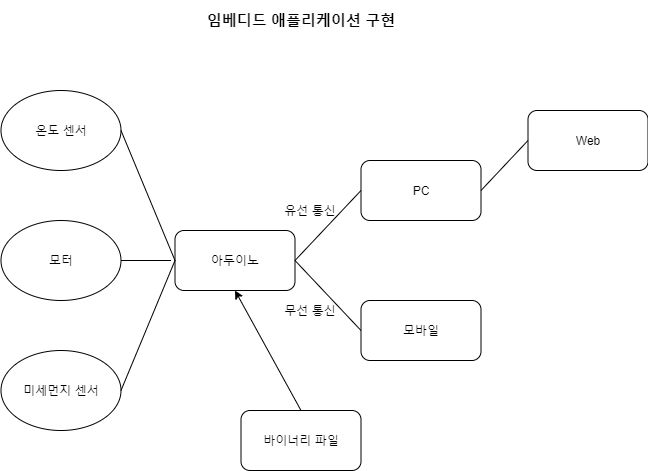

The diagram above was exported from draw.io. Its source (the exported page's mxGraphModel, read from the mxfile embedded in the PNG):
<mxGraphModel dx="1422" dy="762" grid="1" gridSize="10" guides="1" tooltips="1" connect="1" arrows="1" fold="1" page="1" pageScale="1" pageWidth="827" pageHeight="1169" math="0" shadow="0">
  <root>
    <mxCell id="0" />
    <mxCell id="1" parent="0" />
    <mxCell id="bt6VT2myx0LWJZLaWqlu-1" value="아두이노" style="rounded=1;whiteSpace=wrap;html=1;" vertex="1" parent="1">
      <mxGeometry x="275.5" y="300" width="120" height="60" as="geometry" />
    </mxCell>
    <mxCell id="bt6VT2myx0LWJZLaWqlu-2" value="온도 센서" style="ellipse;whiteSpace=wrap;html=1;" vertex="1" parent="1">
      <mxGeometry x="101.5" y="160" width="120" height="80" as="geometry" />
    </mxCell>
    <mxCell id="bt6VT2myx0LWJZLaWqlu-3" value="모터" style="ellipse;whiteSpace=wrap;html=1;" vertex="1" parent="1">
      <mxGeometry x="101.5" y="290" width="120" height="80" as="geometry" />
    </mxCell>
    <mxCell id="bt6VT2myx0LWJZLaWqlu-4" value="미세먼지 센서" style="ellipse;whiteSpace=wrap;html=1;" vertex="1" parent="1">
      <mxGeometry x="101.5" y="420" width="120" height="80" as="geometry" />
    </mxCell>
    <mxCell id="bt6VT2myx0LWJZLaWqlu-5" value="PC" style="rounded=1;whiteSpace=wrap;html=1;" vertex="1" parent="1">
      <mxGeometry x="461.5" y="230" width="120" height="60" as="geometry" />
    </mxCell>
    <mxCell id="bt6VT2myx0LWJZLaWqlu-6" value="모바일" style="rounded=1;whiteSpace=wrap;html=1;" vertex="1" parent="1">
      <mxGeometry x="461.5" y="370" width="120" height="60" as="geometry" />
    </mxCell>
    <mxCell id="bt6VT2myx0LWJZLaWqlu-7" value="Web" style="rounded=1;whiteSpace=wrap;html=1;" vertex="1" parent="1">
      <mxGeometry x="628.5" y="180" width="120" height="60" as="geometry" />
    </mxCell>
    <mxCell id="bt6VT2myx0LWJZLaWqlu-8" value="" style="endArrow=none;html=1;exitX=1;exitY=0.5;exitDx=0;exitDy=0;entryX=0;entryY=0.5;entryDx=0;entryDy=0;" edge="1" parent="1" source="bt6VT2myx0LWJZLaWqlu-2" target="bt6VT2myx0LWJZLaWqlu-1">
      <mxGeometry width="50" height="50" relative="1" as="geometry">
        <mxPoint x="311.5" y="420" as="sourcePoint" />
        <mxPoint x="271.5" y="320" as="targetPoint" />
      </mxGeometry>
    </mxCell>
    <mxCell id="bt6VT2myx0LWJZLaWqlu-9" value="" style="endArrow=none;html=1;exitX=1;exitY=0.5;exitDx=0;exitDy=0;" edge="1" parent="1" source="bt6VT2myx0LWJZLaWqlu-3">
      <mxGeometry width="50" height="50" relative="1" as="geometry">
        <mxPoint x="261.5" y="480" as="sourcePoint" />
        <mxPoint x="271.5" y="330" as="targetPoint" />
      </mxGeometry>
    </mxCell>
    <mxCell id="bt6VT2myx0LWJZLaWqlu-10" value="" style="endArrow=none;html=1;exitX=1;exitY=0.5;exitDx=0;exitDy=0;entryX=0;entryY=0.5;entryDx=0;entryDy=0;" edge="1" parent="1" source="bt6VT2myx0LWJZLaWqlu-4" target="bt6VT2myx0LWJZLaWqlu-1">
      <mxGeometry width="50" height="50" relative="1" as="geometry">
        <mxPoint x="271.5" y="470" as="sourcePoint" />
        <mxPoint x="321.5" y="420" as="targetPoint" />
      </mxGeometry>
    </mxCell>
    <mxCell id="bt6VT2myx0LWJZLaWqlu-11" value="" style="endArrow=none;html=1;exitX=1;exitY=0.5;exitDx=0;exitDy=0;entryX=0;entryY=0.5;entryDx=0;entryDy=0;" edge="1" parent="1" source="bt6VT2myx0LWJZLaWqlu-1" target="bt6VT2myx0LWJZLaWqlu-5">
      <mxGeometry width="50" height="50" relative="1" as="geometry">
        <mxPoint x="401.5" y="340" as="sourcePoint" />
        <mxPoint x="451.5" y="290" as="targetPoint" />
      </mxGeometry>
    </mxCell>
    <mxCell id="bt6VT2myx0LWJZLaWqlu-12" value="" style="endArrow=none;html=1;exitX=1;exitY=0.5;exitDx=0;exitDy=0;entryX=0;entryY=0.5;entryDx=0;entryDy=0;" edge="1" parent="1" source="bt6VT2myx0LWJZLaWqlu-1" target="bt6VT2myx0LWJZLaWqlu-6">
      <mxGeometry width="50" height="50" relative="1" as="geometry">
        <mxPoint x="411.5" y="590" as="sourcePoint" />
        <mxPoint x="461.5" y="540" as="targetPoint" />
      </mxGeometry>
    </mxCell>
    <mxCell id="bt6VT2myx0LWJZLaWqlu-13" value="" style="endArrow=none;html=1;exitX=1;exitY=0.5;exitDx=0;exitDy=0;entryX=0;entryY=0.5;entryDx=0;entryDy=0;" edge="1" parent="1" source="bt6VT2myx0LWJZLaWqlu-5" target="bt6VT2myx0LWJZLaWqlu-7">
      <mxGeometry width="50" height="50" relative="1" as="geometry">
        <mxPoint x="631.5" y="360" as="sourcePoint" />
        <mxPoint x="621.5" y="210" as="targetPoint" />
      </mxGeometry>
    </mxCell>
    <mxCell id="bt6VT2myx0LWJZLaWqlu-15" value="유선 통신" style="text;html=1;strokeColor=none;fillColor=none;align=center;verticalAlign=middle;whiteSpace=wrap;rounded=0;" vertex="1" parent="1">
      <mxGeometry x="380" y="270" width="61.5" height="20" as="geometry" />
    </mxCell>
    <mxCell id="bt6VT2myx0LWJZLaWqlu-16" value="무선 통신" style="text;html=1;strokeColor=none;fillColor=none;align=center;verticalAlign=middle;whiteSpace=wrap;rounded=0;" vertex="1" parent="1">
      <mxGeometry x="380" y="370" width="61.5" height="20" as="geometry" />
    </mxCell>
    <mxCell id="bt6VT2myx0LWJZLaWqlu-17" value="임베디드 애플리케이션 구현" style="text;html=1;strokeColor=none;fillColor=none;align=center;verticalAlign=middle;whiteSpace=wrap;rounded=0;fontSize=15;fontStyle=1" vertex="1" parent="1">
      <mxGeometry x="256.5" y="70" width="290" height="40" as="geometry" />
    </mxCell>
    <mxCell id="bt6VT2myx0LWJZLaWqlu-18" value="바이너리 파일" style="rounded=1;whiteSpace=wrap;html=1;fontSize=12;" vertex="1" parent="1">
      <mxGeometry x="341.5" y="480" width="120" height="60" as="geometry" />
    </mxCell>
    <mxCell id="bt6VT2myx0LWJZLaWqlu-19" value="" style="endArrow=classic;html=1;fontSize=12;exitX=0.5;exitY=0;exitDx=0;exitDy=0;entryX=0.5;entryY=1;entryDx=0;entryDy=0;" edge="1" parent="1" source="bt6VT2myx0LWJZLaWqlu-18" target="bt6VT2myx0LWJZLaWqlu-1">
      <mxGeometry width="50" height="50" relative="1" as="geometry">
        <mxPoint x="340" y="450" as="sourcePoint" />
        <mxPoint x="390" y="400" as="targetPoint" />
      </mxGeometry>
    </mxCell>
  </root>
</mxGraphModel>